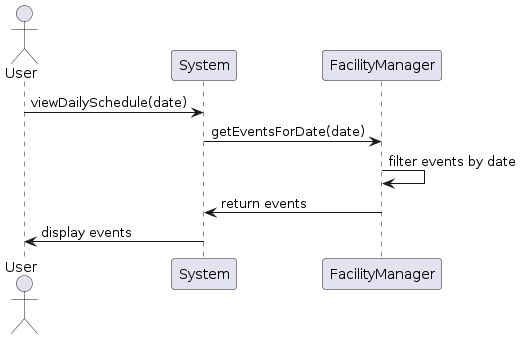

The diagram above was rendered by PlantUML. Its source (embedded in the PNG):
@startuml
actor User
participant System
participant FacilityManager

User -> System: viewDailySchedule(date)
System -> FacilityManager: getEventsForDate(date)
FacilityManager -> FacilityManager: filter events by date
FacilityManager -> System: return events
System -> User: display events
@enduml